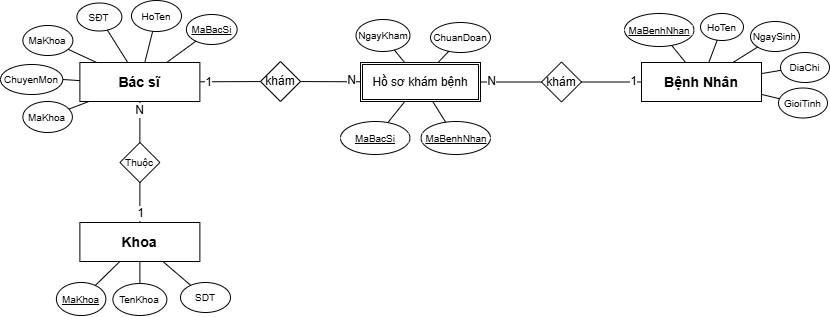

The diagram above was exported from draw.io. Its source (the exported page's mxGraphModel, read from the mxfile embedded in the PNG):
<mxGraphModel dx="480" dy="686" grid="1" gridSize="10" guides="1" tooltips="1" connect="1" arrows="1" fold="1" page="1" pageScale="1" pageWidth="2000" pageHeight="1400" math="0" shadow="0">
  <root>
    <mxCell id="0" />
    <mxCell id="1" parent="0" />
    <mxCell id="d2CHndBsEggfd0dP1JPt-61" parent="1" style="rounded=0;whiteSpace=wrap;html=1;fontStyle=1;fontSize=14;" value="Bác sĩ" vertex="1">
      <mxGeometry height="39" width="120" x="339.38" y="400" as="geometry" />
    </mxCell>
    <mxCell id="d2CHndBsEggfd0dP1JPt-62" parent="1" style="ellipse;whiteSpace=wrap;html=1;fontSize=10;" value="&lt;u&gt;MaBacSi&lt;/u&gt;" vertex="1">
      <mxGeometry height="30" width="50.75" x="445.88" y="352" as="geometry" />
    </mxCell>
    <mxCell id="d2CHndBsEggfd0dP1JPt-63" parent="1" style="ellipse;whiteSpace=wrap;html=1;fontSize=10;" value="HoTen" vertex="1">
      <mxGeometry height="31" width="50" x="391" y="338" as="geometry" />
    </mxCell>
    <mxCell id="d2CHndBsEggfd0dP1JPt-64" parent="1" style="ellipse;whiteSpace=wrap;html=1;fontSize=10;" value="ChuyenMon" vertex="1">
      <mxGeometry height="30" width="62.25" x="260" y="402" as="geometry" />
    </mxCell>
    <mxCell id="d2CHndBsEggfd0dP1JPt-65" parent="1" style="ellipse;whiteSpace=wrap;html=1;fontSize=10;" value="MaKhoa" vertex="1">
      <mxGeometry height="30" width="50" x="282.38" y="363" as="geometry" />
    </mxCell>
    <mxCell id="d2CHndBsEggfd0dP1JPt-66" parent="1" style="ellipse;whiteSpace=wrap;html=1;fontSize=10;" value="SĐT" vertex="1">
      <mxGeometry height="28" width="45" x="336.38" y="340.5" as="geometry" />
    </mxCell>
    <mxCell id="d2CHndBsEggfd0dP1JPt-67" edge="1" parent="1" source="d2CHndBsEggfd0dP1JPt-64" style="endArrow=none;html=1;rounded=0;fontSize=12;startSize=8;endSize=8;curved=1;" target="d2CHndBsEggfd0dP1JPt-61" value="">
      <mxGeometry height="50" relative="1" width="50" as="geometry">
        <mxPoint x="296.88" y="363" as="sourcePoint" />
        <mxPoint x="346.88" y="313" as="targetPoint" />
      </mxGeometry>
    </mxCell>
    <mxCell id="d2CHndBsEggfd0dP1JPt-68" edge="1" parent="1" source="d2CHndBsEggfd0dP1JPt-61" style="endArrow=none;html=1;rounded=0;fontSize=12;startSize=8;endSize=8;curved=1;" target="d2CHndBsEggfd0dP1JPt-63" value="">
      <mxGeometry height="50" relative="1" width="50" as="geometry">
        <mxPoint x="296.88" y="373" as="sourcePoint" />
        <mxPoint x="346.88" y="323" as="targetPoint" />
      </mxGeometry>
    </mxCell>
    <mxCell id="d2CHndBsEggfd0dP1JPt-69" edge="1" parent="1" source="d2CHndBsEggfd0dP1JPt-65" style="endArrow=none;html=1;rounded=0;fontSize=12;startSize=8;endSize=8;curved=1;" target="d2CHndBsEggfd0dP1JPt-61" value="">
      <mxGeometry height="50" relative="1" width="50" as="geometry">
        <mxPoint x="306.88" y="373" as="sourcePoint" />
        <mxPoint x="356.88" y="323" as="targetPoint" />
      </mxGeometry>
    </mxCell>
    <mxCell id="d2CHndBsEggfd0dP1JPt-70" edge="1" parent="1" source="d2CHndBsEggfd0dP1JPt-66" style="endArrow=none;html=1;rounded=0;fontSize=12;startSize=8;endSize=8;curved=1;" target="d2CHndBsEggfd0dP1JPt-61" value="">
      <mxGeometry height="50" relative="1" width="50" as="geometry">
        <mxPoint x="306.88" y="383" as="sourcePoint" />
        <mxPoint x="356.88" y="333" as="targetPoint" />
      </mxGeometry>
    </mxCell>
    <mxCell id="d2CHndBsEggfd0dP1JPt-71" edge="1" parent="1" source="d2CHndBsEggfd0dP1JPt-61" style="endArrow=none;html=1;rounded=0;fontSize=12;startSize=8;endSize=8;curved=1;" target="d2CHndBsEggfd0dP1JPt-62" value="">
      <mxGeometry height="50" relative="1" width="50" as="geometry">
        <mxPoint x="336.88" y="353" as="sourcePoint" />
        <mxPoint x="386.88" y="303" as="targetPoint" />
      </mxGeometry>
    </mxCell>
    <mxCell id="d2CHndBsEggfd0dP1JPt-72" parent="1" style="rounded=0;whiteSpace=wrap;html=1;fontStyle=1;fontSize=14;" value="Bệnh Nhân" vertex="1">
      <mxGeometry height="39" width="120" x="901" y="400" as="geometry" />
    </mxCell>
    <mxCell id="d2CHndBsEggfd0dP1JPt-73" parent="1" style="ellipse;whiteSpace=wrap;html=1;fontSize=10;" value="&lt;u&gt;MaBenhNhan&lt;/u&gt;" vertex="1">
      <mxGeometry height="33" width="69.5" x="884" y="351" as="geometry" />
    </mxCell>
    <mxCell id="d2CHndBsEggfd0dP1JPt-74" parent="1" style="ellipse;whiteSpace=wrap;html=1;fontSize=10;" value="HoTen" vertex="1">
      <mxGeometry height="27" width="43" x="960" y="351" as="geometry" />
    </mxCell>
    <mxCell id="d2CHndBsEggfd0dP1JPt-75" parent="1" style="ellipse;whiteSpace=wrap;html=1;fontSize=10;" value="NgaySinh" vertex="1">
      <mxGeometry height="30" width="49" x="1010" y="359" as="geometry" />
    </mxCell>
    <mxCell id="d2CHndBsEggfd0dP1JPt-76" parent="1" style="ellipse;whiteSpace=wrap;html=1;fontSize=10;" value="DiaChi" vertex="1">
      <mxGeometry height="30" width="49" x="1040" y="390" as="geometry" />
    </mxCell>
    <mxCell id="d2CHndBsEggfd0dP1JPt-77" edge="1" parent="1" source="d2CHndBsEggfd0dP1JPt-75" style="endArrow=none;html=1;rounded=0;fontSize=12;startSize=8;endSize=8;curved=1;" target="d2CHndBsEggfd0dP1JPt-72" value="">
      <mxGeometry height="50" relative="1" width="50" as="geometry">
        <mxPoint x="863" y="427" as="sourcePoint" />
        <mxPoint x="913" y="377" as="targetPoint" />
      </mxGeometry>
    </mxCell>
    <mxCell id="d2CHndBsEggfd0dP1JPt-78" edge="1" parent="1" source="d2CHndBsEggfd0dP1JPt-72" style="endArrow=none;html=1;rounded=0;fontSize=12;startSize=8;endSize=8;curved=1;" target="d2CHndBsEggfd0dP1JPt-74" value="">
      <mxGeometry height="50" relative="1" width="50" as="geometry">
        <mxPoint x="863" y="437" as="sourcePoint" />
        <mxPoint x="913" y="387" as="targetPoint" />
      </mxGeometry>
    </mxCell>
    <mxCell id="d2CHndBsEggfd0dP1JPt-79" edge="1" parent="1" source="d2CHndBsEggfd0dP1JPt-76" style="endArrow=none;html=1;rounded=0;fontSize=12;startSize=8;endSize=8;curved=1;" target="d2CHndBsEggfd0dP1JPt-72" value="">
      <mxGeometry height="50" relative="1" width="50" as="geometry">
        <mxPoint x="873" y="437" as="sourcePoint" />
        <mxPoint x="923" y="387" as="targetPoint" />
      </mxGeometry>
    </mxCell>
    <mxCell id="d2CHndBsEggfd0dP1JPt-80" edge="1" parent="1" source="d2CHndBsEggfd0dP1JPt-72" style="endArrow=none;html=1;rounded=0;fontSize=12;startSize=8;endSize=8;curved=1;" target="d2CHndBsEggfd0dP1JPt-73" value="">
      <mxGeometry height="50" relative="1" width="50" as="geometry">
        <mxPoint x="903" y="417" as="sourcePoint" />
        <mxPoint x="953" y="367" as="targetPoint" />
      </mxGeometry>
    </mxCell>
    <mxCell id="d2CHndBsEggfd0dP1JPt-81" parent="1" style="rounded=0;whiteSpace=wrap;html=1;fontStyle=1;fontSize=14;" value="Khoa" vertex="1">
      <mxGeometry height="39" width="120" x="339.38" y="560" as="geometry" />
    </mxCell>
    <mxCell id="d2CHndBsEggfd0dP1JPt-82" parent="1" style="ellipse;whiteSpace=wrap;html=1;fontSize=10;" value="&lt;u&gt;MaKhoa&lt;/u&gt;" vertex="1">
      <mxGeometry height="33" width="49.5" x="315.88" y="620" as="geometry" />
    </mxCell>
    <mxCell id="d2CHndBsEggfd0dP1JPt-83" parent="1" style="ellipse;whiteSpace=wrap;html=1;fontSize=10;" value="TenKhoa" vertex="1">
      <mxGeometry height="32" width="54" x="372.38" y="621" as="geometry" />
    </mxCell>
    <mxCell id="d2CHndBsEggfd0dP1JPt-84" parent="1" style="ellipse;whiteSpace=wrap;html=1;fontSize=10;" value="SDT" vertex="1">
      <mxGeometry height="30" width="50" x="440" y="620" as="geometry" />
    </mxCell>
    <mxCell id="d2CHndBsEggfd0dP1JPt-85" edge="1" parent="1" source="d2CHndBsEggfd0dP1JPt-84" style="endArrow=none;html=1;rounded=0;fontSize=12;startSize=8;endSize=8;curved=1;" target="d2CHndBsEggfd0dP1JPt-81" value="">
      <mxGeometry height="50" relative="1" width="50" as="geometry">
        <mxPoint x="298.63" y="703" as="sourcePoint" />
        <mxPoint x="348.63" y="653" as="targetPoint" />
      </mxGeometry>
    </mxCell>
    <mxCell id="d2CHndBsEggfd0dP1JPt-86" edge="1" parent="1" source="d2CHndBsEggfd0dP1JPt-81" style="endArrow=none;html=1;rounded=0;fontSize=12;startSize=8;endSize=8;curved=1;" target="d2CHndBsEggfd0dP1JPt-83" value="">
      <mxGeometry height="50" relative="1" width="50" as="geometry">
        <mxPoint x="298.63" y="713" as="sourcePoint" />
        <mxPoint x="348.63" y="663" as="targetPoint" />
      </mxGeometry>
    </mxCell>
    <mxCell id="d2CHndBsEggfd0dP1JPt-87" edge="1" parent="1" source="d2CHndBsEggfd0dP1JPt-81" style="endArrow=none;html=1;rounded=0;fontSize=12;startSize=8;endSize=8;curved=1;" target="d2CHndBsEggfd0dP1JPt-82" value="">
      <mxGeometry height="50" relative="1" width="50" as="geometry">
        <mxPoint x="338.63" y="693" as="sourcePoint" />
        <mxPoint x="388.63" y="643" as="targetPoint" />
      </mxGeometry>
    </mxCell>
    <mxCell id="d2CHndBsEggfd0dP1JPt-88" parent="1" style="shape=ext;double=1;rounded=0;whiteSpace=wrap;html=1;" value="Hồ sơ khám bệnh" vertex="1">
      <mxGeometry height="39" width="120" x="620" y="400" as="geometry" />
    </mxCell>
    <mxCell id="d2CHndBsEggfd0dP1JPt-89" parent="1" style="ellipse;whiteSpace=wrap;html=1;fontSize=10;" value="&lt;u&gt;MaBacSi&lt;/u&gt;" vertex="1">
      <mxGeometry height="33" width="69.5" x="600" y="459" as="geometry" />
    </mxCell>
    <mxCell id="d2CHndBsEggfd0dP1JPt-90" parent="1" style="ellipse;whiteSpace=wrap;html=1;fontSize=10;" value="NgayKham" vertex="1">
      <mxGeometry height="32" width="54" x="615.5" y="357" as="geometry" />
    </mxCell>
    <mxCell id="d2CHndBsEggfd0dP1JPt-91" parent="1" style="ellipse;whiteSpace=wrap;html=1;fontSize=10;" value="ChuanDoan" vertex="1">
      <mxGeometry height="30" width="60" x="690" y="360" as="geometry" />
    </mxCell>
    <mxCell id="d2CHndBsEggfd0dP1JPt-92" edge="1" parent="1" source="d2CHndBsEggfd0dP1JPt-91" style="endArrow=none;html=1;rounded=0;fontSize=12;startSize=8;endSize=8;curved=1;" target="d2CHndBsEggfd0dP1JPt-88" value="">
      <mxGeometry height="50" relative="1" width="50" as="geometry">
        <mxPoint x="582" y="425" as="sourcePoint" />
        <mxPoint x="632" y="375" as="targetPoint" />
      </mxGeometry>
    </mxCell>
    <mxCell id="d2CHndBsEggfd0dP1JPt-93" edge="1" parent="1" source="d2CHndBsEggfd0dP1JPt-88" style="endArrow=none;html=1;rounded=0;fontSize=12;startSize=8;endSize=8;curved=1;" target="d2CHndBsEggfd0dP1JPt-90" value="">
      <mxGeometry height="50" relative="1" width="50" as="geometry">
        <mxPoint x="582" y="435" as="sourcePoint" />
        <mxPoint x="632" y="385" as="targetPoint" />
      </mxGeometry>
    </mxCell>
    <mxCell id="d2CHndBsEggfd0dP1JPt-94" edge="1" parent="1" source="d2CHndBsEggfd0dP1JPt-88" style="endArrow=none;html=1;rounded=0;fontSize=12;startSize=8;endSize=8;curved=1;" target="d2CHndBsEggfd0dP1JPt-89" value="">
      <mxGeometry height="50" relative="1" width="50" as="geometry">
        <mxPoint x="622" y="415" as="sourcePoint" />
        <mxPoint x="672" y="365" as="targetPoint" />
      </mxGeometry>
    </mxCell>
    <mxCell id="d2CHndBsEggfd0dP1JPt-95" parent="1" style="rhombus;whiteSpace=wrap;html=1;" value="&lt;font style=&quot;font-size: 10px;&quot;&gt;Thuộc&lt;/font&gt;" vertex="1">
      <mxGeometry height="40" width="40" x="379.38" y="480" as="geometry" />
    </mxCell>
    <mxCell id="d2CHndBsEggfd0dP1JPt-96" edge="1" parent="1" source="d2CHndBsEggfd0dP1JPt-61" style="endArrow=none;html=1;rounded=0;fontSize=12;startSize=8;endSize=8;curved=1;" target="d2CHndBsEggfd0dP1JPt-95" value="">
      <mxGeometry height="50" relative="1" width="50" as="geometry">
        <mxPoint x="360" y="621" as="sourcePoint" />
        <mxPoint x="410" y="571" as="targetPoint" />
      </mxGeometry>
    </mxCell>
    <mxCell id="d2CHndBsEggfd0dP1JPt-97" connectable="0" parent="d2CHndBsEggfd0dP1JPt-96" style="edgeLabel;html=1;align=center;verticalAlign=middle;resizable=0;points=[];fontSize=12;" value="N" vertex="1">
      <mxGeometry relative="1" x="-0.5429" y="-1" as="geometry">
        <mxPoint as="offset" />
      </mxGeometry>
    </mxCell>
    <mxCell id="d2CHndBsEggfd0dP1JPt-98" edge="1" parent="1" source="d2CHndBsEggfd0dP1JPt-95" style="endArrow=none;html=1;rounded=0;fontSize=12;startSize=8;endSize=8;curved=1;" target="d2CHndBsEggfd0dP1JPt-81" value="">
      <mxGeometry height="50" relative="1" width="50" as="geometry">
        <mxPoint x="400" y="652" as="sourcePoint" />
        <mxPoint x="401" y="611" as="targetPoint" />
      </mxGeometry>
    </mxCell>
    <mxCell id="d2CHndBsEggfd0dP1JPt-115" connectable="0" parent="d2CHndBsEggfd0dP1JPt-98" style="edgeLabel;html=1;align=center;verticalAlign=middle;resizable=0;points=[];fontSize=12;" value="1" vertex="1">
      <mxGeometry relative="1" x="0.5211" as="geometry">
        <mxPoint as="offset" />
      </mxGeometry>
    </mxCell>
    <mxCell id="d2CHndBsEggfd0dP1JPt-100" parent="1" style="rhombus;whiteSpace=wrap;html=1;" value="khám" vertex="1">
      <mxGeometry height="40" width="40" x="520" y="399" as="geometry" />
    </mxCell>
    <mxCell id="d2CHndBsEggfd0dP1JPt-101" edge="1" parent="1" source="d2CHndBsEggfd0dP1JPt-61" style="endArrow=none;html=1;rounded=0;fontSize=12;startSize=8;endSize=8;curved=1;" target="d2CHndBsEggfd0dP1JPt-100" value="">
      <mxGeometry height="50" relative="1" width="50" as="geometry">
        <mxPoint x="420" y="531" as="sourcePoint" />
        <mxPoint x="470" y="481" as="targetPoint" />
      </mxGeometry>
    </mxCell>
    <mxCell id="d2CHndBsEggfd0dP1JPt-102" connectable="0" parent="d2CHndBsEggfd0dP1JPt-101" style="edgeLabel;html=1;align=center;verticalAlign=middle;resizable=0;points=[];fontSize=12;" value="1" vertex="1">
      <mxGeometry relative="1" x="-0.7456" as="geometry">
        <mxPoint as="offset" />
      </mxGeometry>
    </mxCell>
    <mxCell id="d2CHndBsEggfd0dP1JPt-103" edge="1" parent="1" source="d2CHndBsEggfd0dP1JPt-88" style="endArrow=none;html=1;rounded=0;fontSize=12;startSize=8;endSize=8;curved=1;" target="d2CHndBsEggfd0dP1JPt-100" value="">
      <mxGeometry height="50" relative="1" width="50" as="geometry">
        <mxPoint x="480" y="439" as="sourcePoint" />
        <mxPoint x="540" y="459" as="targetPoint" />
      </mxGeometry>
    </mxCell>
    <mxCell id="d2CHndBsEggfd0dP1JPt-104" connectable="0" parent="d2CHndBsEggfd0dP1JPt-103" style="edgeLabel;html=1;align=center;verticalAlign=middle;resizable=0;points=[];fontSize=12;" value="N" vertex="1">
      <mxGeometry relative="1" x="-0.6718" y="-2" as="geometry">
        <mxPoint as="offset" />
      </mxGeometry>
    </mxCell>
    <mxCell id="d2CHndBsEggfd0dP1JPt-105" parent="1" style="rhombus;whiteSpace=wrap;html=1;" value="khám" vertex="1">
      <mxGeometry height="40" width="40" x="801" y="399.5" as="geometry" />
    </mxCell>
    <mxCell id="d2CHndBsEggfd0dP1JPt-106" edge="1" parent="1" source="d2CHndBsEggfd0dP1JPt-88" style="endArrow=none;html=1;rounded=0;fontSize=12;startSize=8;endSize=8;curved=1;" target="d2CHndBsEggfd0dP1JPt-105" value="">
      <mxGeometry height="50" relative="1" width="50" as="geometry">
        <mxPoint x="790" y="419" as="sourcePoint" />
        <mxPoint x="840" y="369" as="targetPoint" />
      </mxGeometry>
    </mxCell>
    <mxCell id="d2CHndBsEggfd0dP1JPt-107" connectable="0" parent="d2CHndBsEggfd0dP1JPt-106" style="edgeLabel;html=1;align=center;verticalAlign=middle;resizable=0;points=[];fontSize=12;" value="N" vertex="1">
      <mxGeometry relative="1" x="-0.6707" y="1" as="geometry">
        <mxPoint as="offset" />
      </mxGeometry>
    </mxCell>
    <mxCell id="d2CHndBsEggfd0dP1JPt-108" edge="1" parent="1" source="d2CHndBsEggfd0dP1JPt-105" style="endArrow=none;html=1;rounded=0;fontSize=12;startSize=8;endSize=8;curved=1;" target="d2CHndBsEggfd0dP1JPt-72" value="">
      <mxGeometry height="50" relative="1" width="50" as="geometry">
        <mxPoint x="810" y="419" as="sourcePoint" />
        <mxPoint x="871" y="419" as="targetPoint" />
      </mxGeometry>
    </mxCell>
    <mxCell id="d2CHndBsEggfd0dP1JPt-109" connectable="0" parent="d2CHndBsEggfd0dP1JPt-108" style="edgeLabel;html=1;align=center;verticalAlign=middle;resizable=0;points=[];fontSize=12;" value="1" vertex="1">
      <mxGeometry relative="1" x="0.6918" y="1" as="geometry">
        <mxPoint as="offset" />
      </mxGeometry>
    </mxCell>
    <mxCell id="d2CHndBsEggfd0dP1JPt-110" parent="1" style="ellipse;whiteSpace=wrap;html=1;fontSize=10;" value="&lt;u&gt;MaBenhNhan&lt;/u&gt;" vertex="1">
      <mxGeometry height="33" width="69.5" x="680.5" y="459" as="geometry" />
    </mxCell>
    <mxCell id="d2CHndBsEggfd0dP1JPt-111" edge="1" parent="1" source="d2CHndBsEggfd0dP1JPt-88" style="endArrow=none;html=1;rounded=0;fontSize=12;startSize=8;endSize=8;curved=1;" target="d2CHndBsEggfd0dP1JPt-110" value="">
      <mxGeometry height="50" relative="1" width="50" as="geometry">
        <mxPoint x="695.0659371957639" y="389" as="sourcePoint" />
        <mxPoint x="752.5" y="365" as="targetPoint" />
      </mxGeometry>
    </mxCell>
    <mxCell id="d2CHndBsEggfd0dP1JPt-112" parent="1" style="ellipse;whiteSpace=wrap;html=1;fontSize=10;" value="GioiTinh" vertex="1">
      <mxGeometry height="30" width="49" x="1038" y="425.5" as="geometry" />
    </mxCell>
    <mxCell id="d2CHndBsEggfd0dP1JPt-113" edge="1" parent="1" source="d2CHndBsEggfd0dP1JPt-112" style="endArrow=none;html=1;rounded=0;fontSize=12;startSize=8;endSize=8;curved=1;" target="d2CHndBsEggfd0dP1JPt-72" value="">
      <mxGeometry height="50" relative="1" width="50" as="geometry">
        <mxPoint x="861" y="488.5" as="sourcePoint" />
        <mxPoint x="940" y="479.7521613832853" as="targetPoint" />
      </mxGeometry>
    </mxCell>
    <mxCell id="d2CHndBsEggfd0dP1JPt-116" parent="1" style="ellipse;whiteSpace=wrap;html=1;fontSize=10;" value="MaKhoa" vertex="1">
      <mxGeometry height="31" width="49.5" x="282.38" y="439" as="geometry" />
    </mxCell>
    <mxCell id="d2CHndBsEggfd0dP1JPt-117" edge="1" parent="1" source="d2CHndBsEggfd0dP1JPt-61" style="endArrow=none;html=1;rounded=0;fontSize=12;startSize=8;endSize=8;curved=1;" target="d2CHndBsEggfd0dP1JPt-116" value="">
      <mxGeometry height="50" relative="1" width="50" as="geometry">
        <mxPoint x="345.5" y="432" as="sourcePoint" />
        <mxPoint x="355.13" y="476" as="targetPoint" />
      </mxGeometry>
    </mxCell>
  </root>
</mxGraphModel>